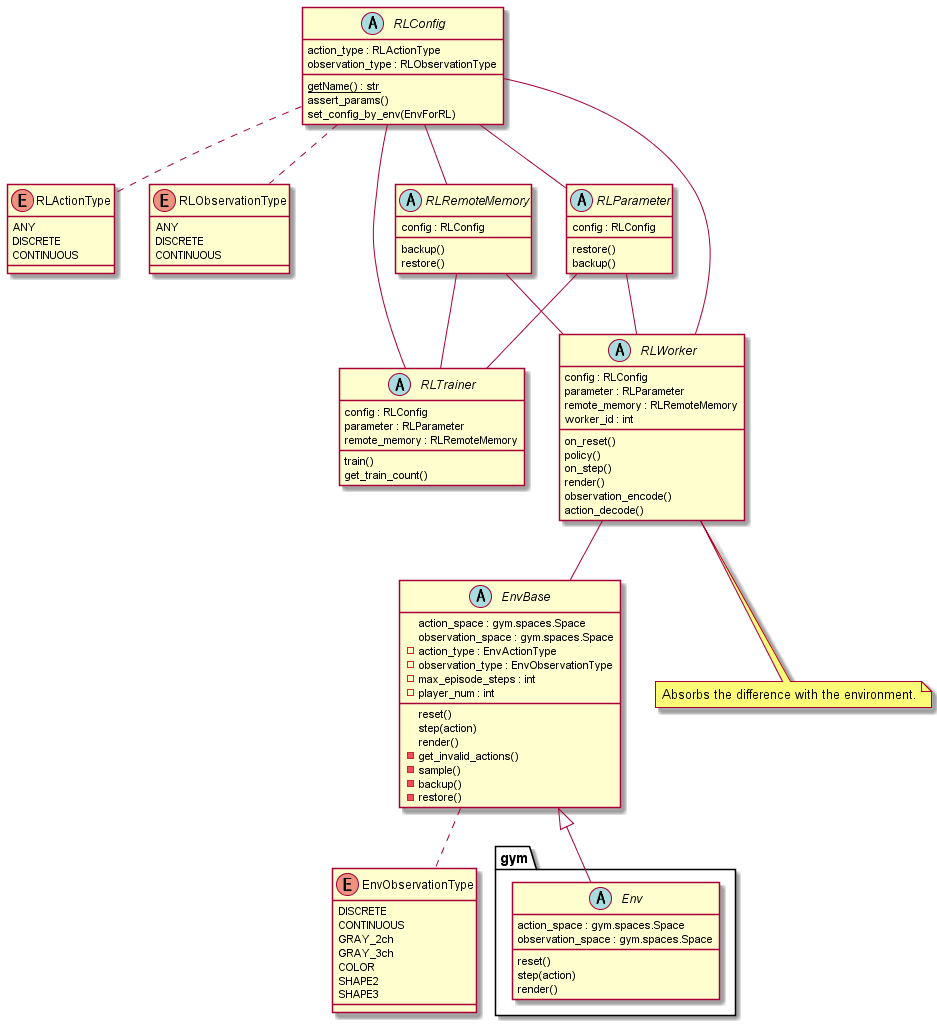

The diagram above was rendered by PlantUML. Its source (embedded in the PNG):
@startuml class

abstract gym.Env {
    action_space : gym.spaces.Space
    observation_space : gym.spaces.Space
    reset()
    step(action)
    render()
}


enum RLActionType {
    ANY
    DISCRETE
    CONTINUOUS
}

enum RLObservationType {
    ANY
    DISCRETE
    CONTINUOUS
}

enum EnvObservationType {
    DISCRETE
    CONTINUOUS
    GRAY_2ch
    GRAY_3ch
    COLOR
    SHAPE2
    SHAPE3
}

abstract EnvBase {
    action_space : gym.spaces.Space
    observation_space : gym.spaces.Space
    reset()
    step(action)
    render()
    - action_type : EnvActionType
    - observation_type : EnvObservationType
    - max_episode_steps : int
    - player_num : int
    - get_invalid_actions()
    - sample()
    - backup()
    - restore()
} 


abstract RLConfig {
    {static} getName() : str
    action_type : RLActionType
    observation_type : RLObservationType
    assert_params()
    set_config_by_env(EnvForRL)
}

abstract RLRemoteMemory {
    config : RLConfig
    backup()
    restore()
}

abstract RLParameter {
    config : RLConfig
    restore()
    backup()
}

abstract RLTrainer {
    config : RLConfig
    parameter : RLParameter
    remote_memory : RLRemoteMemory
    train()
    get_train_count()
}

abstract RLWorker {
    config : RLConfig
    parameter : RLParameter
    remote_memory : RLRemoteMemory
    worker_id : int
    on_reset()
    policy()
    on_step()
    render()
    observation_encode()
    action_decode()
}

RLConfig .. RLActionType
RLConfig .. RLObservationType


EnvBase <|-- gym.Env
EnvBase .. EnvObservationType

RLWorker -- EnvBase

note "Absorbs the difference with the environment." as RLWorkerMemo
RLWorker .. RLWorkerMemo

RLConfig -- RLWorker
RLConfig -- RLTrainer
RLConfig -- RLParameter
RLConfig -- RLRemoteMemory
RLParameter -- RLWorker
RLParameter -- RLTrainer
RLRemoteMemory -- RLWorker
RLRemoteMemory -- RLTrainer


@enduml